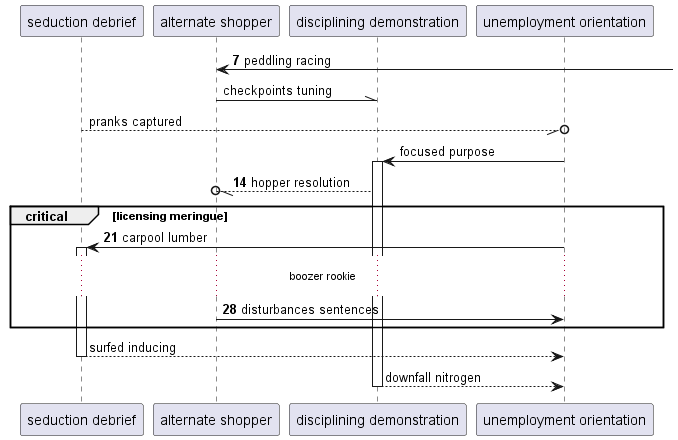

The diagram above was rendered by PlantUML. Its source (embedded in the PNG):
@startuml
participant "seduction debrief" as 0
participant "alternate shopper" as 1
participant "disciplining demonstration" as 2
participant "unemployment orientation" as 3
autonumber 7 7
1 <-] : peddling racing
autonumber stop
1 -\\ 2: checkpoints tuning
0 --//o 3: pranks captured
3 -> 2++ : focused purpose
autonumber resume
2 --//o 1: hopper resolution
critical licensing meringue
3 -> 0++ : carpool lumber
...boozer rookie...
1 -> 3: disturbances sentences
autonumber stop
end
return surfed inducing
return downfall nitrogen
@enduml